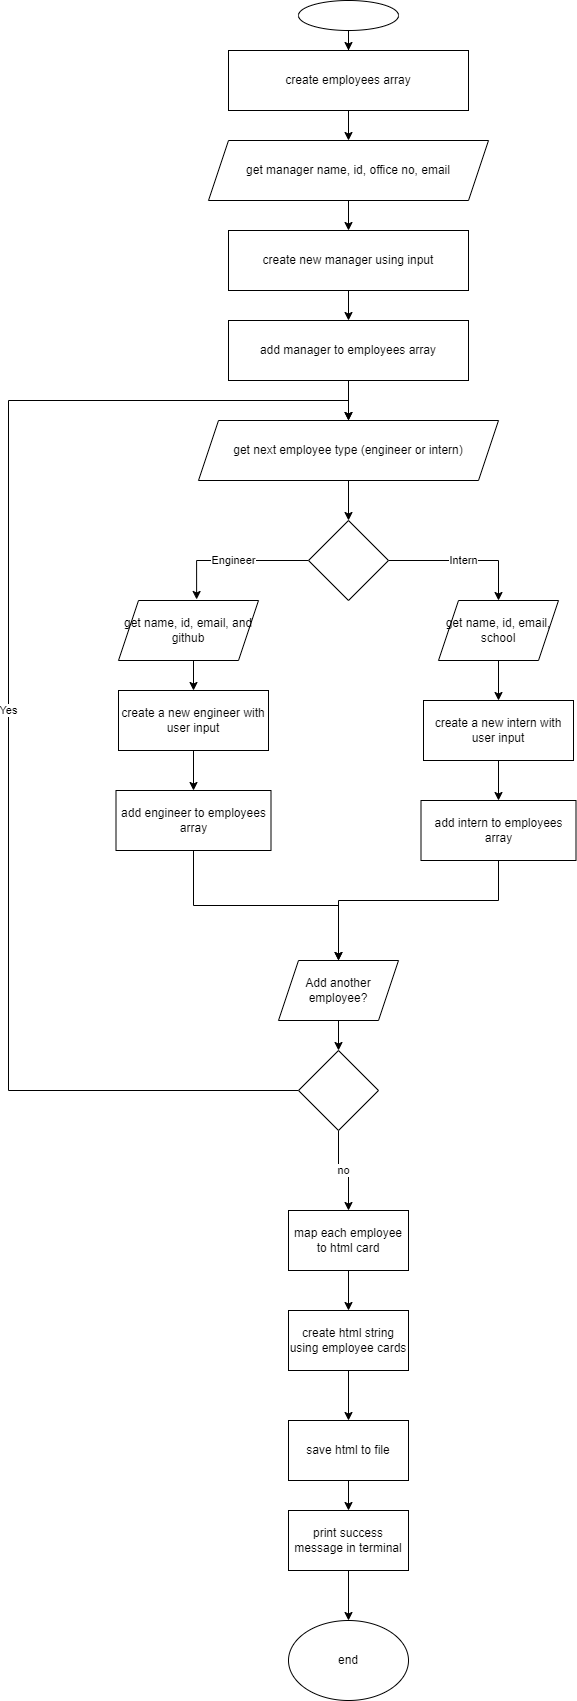

The diagram above was exported from draw.io. Its source (the exported page's mxGraphModel, read from the mxfile embedded in the PNG):
<mxGraphModel dx="1031" dy="546" grid="1" gridSize="10" guides="1" tooltips="1" connect="1" arrows="1" fold="1" page="1" pageScale="1" pageWidth="850" pageHeight="1100" math="0" shadow="0">
  <root>
    <mxCell id="0" />
    <mxCell id="1" parent="0" />
    <mxCell id="MoA1bKgk5_LAdR8tEbPS-7" style="edgeStyle=orthogonalEdgeStyle;rounded=0;orthogonalLoop=1;jettySize=auto;html=1;" edge="1" parent="1" source="MoA1bKgk5_LAdR8tEbPS-1" target="MoA1bKgk5_LAdR8tEbPS-4">
      <mxGeometry relative="1" as="geometry" />
    </mxCell>
    <mxCell id="MoA1bKgk5_LAdR8tEbPS-1" value="" style="ellipse;whiteSpace=wrap;html=1;" vertex="1" parent="1">
      <mxGeometry x="350" y="20" width="100" height="30" as="geometry" />
    </mxCell>
    <mxCell id="MoA1bKgk5_LAdR8tEbPS-9" style="edgeStyle=orthogonalEdgeStyle;rounded=0;orthogonalLoop=1;jettySize=auto;html=1;" edge="1" parent="1" source="MoA1bKgk5_LAdR8tEbPS-2" target="MoA1bKgk5_LAdR8tEbPS-5">
      <mxGeometry relative="1" as="geometry" />
    </mxCell>
    <mxCell id="MoA1bKgk5_LAdR8tEbPS-2" value="get manager name, id, office no, email" style="shape=parallelogram;perimeter=parallelogramPerimeter;whiteSpace=wrap;html=1;fixedSize=1;" vertex="1" parent="1">
      <mxGeometry x="260" y="160" width="280" height="60" as="geometry" />
    </mxCell>
    <mxCell id="MoA1bKgk5_LAdR8tEbPS-8" style="edgeStyle=orthogonalEdgeStyle;rounded=0;orthogonalLoop=1;jettySize=auto;html=1;" edge="1" parent="1" source="MoA1bKgk5_LAdR8tEbPS-4" target="MoA1bKgk5_LAdR8tEbPS-2">
      <mxGeometry relative="1" as="geometry" />
    </mxCell>
    <mxCell id="MoA1bKgk5_LAdR8tEbPS-4" value="create employees array" style="rounded=0;whiteSpace=wrap;html=1;" vertex="1" parent="1">
      <mxGeometry x="280" y="70" width="240" height="60" as="geometry" />
    </mxCell>
    <mxCell id="MoA1bKgk5_LAdR8tEbPS-10" style="edgeStyle=orthogonalEdgeStyle;rounded=0;orthogonalLoop=1;jettySize=auto;html=1;" edge="1" parent="1" source="MoA1bKgk5_LAdR8tEbPS-5" target="MoA1bKgk5_LAdR8tEbPS-6">
      <mxGeometry relative="1" as="geometry" />
    </mxCell>
    <mxCell id="MoA1bKgk5_LAdR8tEbPS-5" value="create new manager using input" style="rounded=0;whiteSpace=wrap;html=1;" vertex="1" parent="1">
      <mxGeometry x="280" y="250" width="240" height="60" as="geometry" />
    </mxCell>
    <mxCell id="MoA1bKgk5_LAdR8tEbPS-12" style="edgeStyle=orthogonalEdgeStyle;rounded=0;orthogonalLoop=1;jettySize=auto;html=1;entryX=0.5;entryY=0;entryDx=0;entryDy=0;" edge="1" parent="1" source="MoA1bKgk5_LAdR8tEbPS-6" target="MoA1bKgk5_LAdR8tEbPS-11">
      <mxGeometry relative="1" as="geometry" />
    </mxCell>
    <mxCell id="MoA1bKgk5_LAdR8tEbPS-6" value="add manager to employees array" style="rounded=0;whiteSpace=wrap;html=1;" vertex="1" parent="1">
      <mxGeometry x="280" y="340" width="240" height="60" as="geometry" />
    </mxCell>
    <mxCell id="MoA1bKgk5_LAdR8tEbPS-14" style="edgeStyle=orthogonalEdgeStyle;rounded=0;orthogonalLoop=1;jettySize=auto;html=1;entryX=0.5;entryY=0;entryDx=0;entryDy=0;" edge="1" parent="1" source="MoA1bKgk5_LAdR8tEbPS-11" target="MoA1bKgk5_LAdR8tEbPS-13">
      <mxGeometry relative="1" as="geometry" />
    </mxCell>
    <mxCell id="MoA1bKgk5_LAdR8tEbPS-11" value="get next employee type (engineer or intern)" style="shape=parallelogram;perimeter=parallelogramPerimeter;whiteSpace=wrap;html=1;fixedSize=1;" vertex="1" parent="1">
      <mxGeometry x="250" y="440" width="300" height="60" as="geometry" />
    </mxCell>
    <mxCell id="MoA1bKgk5_LAdR8tEbPS-16" value="Engineer" style="edgeStyle=orthogonalEdgeStyle;rounded=0;orthogonalLoop=1;jettySize=auto;html=1;entryX=0.558;entryY=-0.017;entryDx=0;entryDy=0;entryPerimeter=0;" edge="1" parent="1" source="MoA1bKgk5_LAdR8tEbPS-13" target="MoA1bKgk5_LAdR8tEbPS-15">
      <mxGeometry relative="1" as="geometry" />
    </mxCell>
    <mxCell id="MoA1bKgk5_LAdR8tEbPS-18" value="Intern" style="edgeStyle=orthogonalEdgeStyle;rounded=0;orthogonalLoop=1;jettySize=auto;html=1;entryX=0.5;entryY=0;entryDx=0;entryDy=0;" edge="1" parent="1" source="MoA1bKgk5_LAdR8tEbPS-13" target="MoA1bKgk5_LAdR8tEbPS-17">
      <mxGeometry relative="1" as="geometry" />
    </mxCell>
    <mxCell id="MoA1bKgk5_LAdR8tEbPS-13" value="" style="rhombus;whiteSpace=wrap;html=1;" vertex="1" parent="1">
      <mxGeometry x="360" y="540" width="80" height="80" as="geometry" />
    </mxCell>
    <mxCell id="MoA1bKgk5_LAdR8tEbPS-20" style="edgeStyle=orthogonalEdgeStyle;rounded=0;orthogonalLoop=1;jettySize=auto;html=1;exitX=0.5;exitY=1;exitDx=0;exitDy=0;entryX=0.5;entryY=0;entryDx=0;entryDy=0;" edge="1" parent="1" source="MoA1bKgk5_LAdR8tEbPS-15" target="MoA1bKgk5_LAdR8tEbPS-19">
      <mxGeometry relative="1" as="geometry" />
    </mxCell>
    <mxCell id="MoA1bKgk5_LAdR8tEbPS-15" value="get name, id, email, and github" style="shape=parallelogram;perimeter=parallelogramPerimeter;whiteSpace=wrap;html=1;fixedSize=1;" vertex="1" parent="1">
      <mxGeometry x="170" y="620" width="140" height="60" as="geometry" />
    </mxCell>
    <mxCell id="MoA1bKgk5_LAdR8tEbPS-43" style="edgeStyle=orthogonalEdgeStyle;rounded=0;orthogonalLoop=1;jettySize=auto;html=1;entryX=0.5;entryY=0;entryDx=0;entryDy=0;" edge="1" parent="1" source="MoA1bKgk5_LAdR8tEbPS-17" target="MoA1bKgk5_LAdR8tEbPS-37">
      <mxGeometry relative="1" as="geometry" />
    </mxCell>
    <mxCell id="MoA1bKgk5_LAdR8tEbPS-17" value="get name, id, email, school" style="shape=parallelogram;perimeter=parallelogramPerimeter;whiteSpace=wrap;html=1;fixedSize=1;" vertex="1" parent="1">
      <mxGeometry x="490" y="620" width="120" height="60" as="geometry" />
    </mxCell>
    <mxCell id="MoA1bKgk5_LAdR8tEbPS-22" value="" style="edgeStyle=orthogonalEdgeStyle;rounded=0;orthogonalLoop=1;jettySize=auto;html=1;" edge="1" parent="1" source="MoA1bKgk5_LAdR8tEbPS-19" target="MoA1bKgk5_LAdR8tEbPS-21">
      <mxGeometry relative="1" as="geometry" />
    </mxCell>
    <mxCell id="MoA1bKgk5_LAdR8tEbPS-19" value="create a new engineer with user input" style="rounded=0;whiteSpace=wrap;html=1;" vertex="1" parent="1">
      <mxGeometry x="170" y="710" width="150" height="60" as="geometry" />
    </mxCell>
    <mxCell id="MoA1bKgk5_LAdR8tEbPS-24" value="" style="edgeStyle=orthogonalEdgeStyle;rounded=0;orthogonalLoop=1;jettySize=auto;html=1;exitX=0.5;exitY=1;exitDx=0;exitDy=0;" edge="1" parent="1" source="MoA1bKgk5_LAdR8tEbPS-21" target="MoA1bKgk5_LAdR8tEbPS-23">
      <mxGeometry relative="1" as="geometry" />
    </mxCell>
    <mxCell id="MoA1bKgk5_LAdR8tEbPS-21" value="add engineer to employees array" style="whiteSpace=wrap;html=1;rounded=0;" vertex="1" parent="1">
      <mxGeometry x="167.5" y="810" width="155" height="60" as="geometry" />
    </mxCell>
    <mxCell id="MoA1bKgk5_LAdR8tEbPS-26" value="" style="edgeStyle=orthogonalEdgeStyle;rounded=0;orthogonalLoop=1;jettySize=auto;html=1;" edge="1" parent="1" source="MoA1bKgk5_LAdR8tEbPS-23" target="MoA1bKgk5_LAdR8tEbPS-25">
      <mxGeometry relative="1" as="geometry" />
    </mxCell>
    <mxCell id="MoA1bKgk5_LAdR8tEbPS-23" value="Add another employee?" style="shape=parallelogram;perimeter=parallelogramPerimeter;whiteSpace=wrap;html=1;fixedSize=1;rounded=0;" vertex="1" parent="1">
      <mxGeometry x="330" y="980" width="120" height="60" as="geometry" />
    </mxCell>
    <mxCell id="MoA1bKgk5_LAdR8tEbPS-27" value="Yes" style="edgeStyle=orthogonalEdgeStyle;rounded=0;orthogonalLoop=1;jettySize=auto;html=1;entryX=0.5;entryY=0;entryDx=0;entryDy=0;exitX=0;exitY=0.5;exitDx=0;exitDy=0;" edge="1" parent="1" source="MoA1bKgk5_LAdR8tEbPS-25" target="MoA1bKgk5_LAdR8tEbPS-11">
      <mxGeometry relative="1" as="geometry">
        <Array as="points">
          <mxPoint x="60" y="1110" />
          <mxPoint x="60" y="420" />
          <mxPoint x="400" y="420" />
        </Array>
      </mxGeometry>
    </mxCell>
    <mxCell id="MoA1bKgk5_LAdR8tEbPS-29" value="no" style="edgeStyle=orthogonalEdgeStyle;rounded=0;orthogonalLoop=1;jettySize=auto;html=1;entryX=0.5;entryY=0;entryDx=0;entryDy=0;exitX=0.5;exitY=1;exitDx=0;exitDy=0;" edge="1" parent="1" source="MoA1bKgk5_LAdR8tEbPS-25" target="MoA1bKgk5_LAdR8tEbPS-44">
      <mxGeometry relative="1" as="geometry">
        <mxPoint x="400" y="1150" as="sourcePoint" />
        <mxPoint x="400" y="1220" as="targetPoint" />
      </mxGeometry>
    </mxCell>
    <mxCell id="MoA1bKgk5_LAdR8tEbPS-25" value="" style="rhombus;whiteSpace=wrap;html=1;rounded=0;" vertex="1" parent="1">
      <mxGeometry x="350" y="1070" width="80" height="80" as="geometry" />
    </mxCell>
    <mxCell id="MoA1bKgk5_LAdR8tEbPS-31" value="" style="edgeStyle=orthogonalEdgeStyle;rounded=0;orthogonalLoop=1;jettySize=auto;html=1;" edge="1" parent="1" source="MoA1bKgk5_LAdR8tEbPS-28" target="MoA1bKgk5_LAdR8tEbPS-30">
      <mxGeometry relative="1" as="geometry" />
    </mxCell>
    <mxCell id="MoA1bKgk5_LAdR8tEbPS-28" value="create html string using employee cards" style="whiteSpace=wrap;html=1;rounded=0;" vertex="1" parent="1">
      <mxGeometry x="340" y="1330" width="120" height="60" as="geometry" />
    </mxCell>
    <mxCell id="MoA1bKgk5_LAdR8tEbPS-33" value="" style="edgeStyle=orthogonalEdgeStyle;rounded=0;orthogonalLoop=1;jettySize=auto;html=1;" edge="1" parent="1" source="MoA1bKgk5_LAdR8tEbPS-30" target="MoA1bKgk5_LAdR8tEbPS-32">
      <mxGeometry relative="1" as="geometry" />
    </mxCell>
    <mxCell id="MoA1bKgk5_LAdR8tEbPS-30" value="save html to file" style="whiteSpace=wrap;html=1;rounded=0;" vertex="1" parent="1">
      <mxGeometry x="340" y="1440" width="120" height="60" as="geometry" />
    </mxCell>
    <mxCell id="MoA1bKgk5_LAdR8tEbPS-35" style="edgeStyle=orthogonalEdgeStyle;rounded=0;orthogonalLoop=1;jettySize=auto;html=1;entryX=0.5;entryY=0;entryDx=0;entryDy=0;" edge="1" parent="1" source="MoA1bKgk5_LAdR8tEbPS-32" target="MoA1bKgk5_LAdR8tEbPS-34">
      <mxGeometry relative="1" as="geometry" />
    </mxCell>
    <mxCell id="MoA1bKgk5_LAdR8tEbPS-32" value="print success message in terminal" style="whiteSpace=wrap;html=1;rounded=0;" vertex="1" parent="1">
      <mxGeometry x="340" y="1530" width="120" height="60" as="geometry" />
    </mxCell>
    <mxCell id="MoA1bKgk5_LAdR8tEbPS-34" value="end" style="ellipse;whiteSpace=wrap;html=1;" vertex="1" parent="1">
      <mxGeometry x="340" y="1640" width="120" height="80" as="geometry" />
    </mxCell>
    <mxCell id="MoA1bKgk5_LAdR8tEbPS-36" value="" style="edgeStyle=orthogonalEdgeStyle;rounded=0;orthogonalLoop=1;jettySize=auto;html=1;" edge="1" source="MoA1bKgk5_LAdR8tEbPS-37" target="MoA1bKgk5_LAdR8tEbPS-39" parent="1">
      <mxGeometry relative="1" as="geometry" />
    </mxCell>
    <mxCell id="MoA1bKgk5_LAdR8tEbPS-37" value="create a new intern with user input" style="rounded=0;whiteSpace=wrap;html=1;" vertex="1" parent="1">
      <mxGeometry x="475" y="720" width="150" height="60" as="geometry" />
    </mxCell>
    <mxCell id="MoA1bKgk5_LAdR8tEbPS-38" value="" style="edgeStyle=orthogonalEdgeStyle;rounded=0;orthogonalLoop=1;jettySize=auto;html=1;exitX=0.5;exitY=1;exitDx=0;exitDy=0;" edge="1" source="MoA1bKgk5_LAdR8tEbPS-39" target="MoA1bKgk5_LAdR8tEbPS-23" parent="1">
      <mxGeometry relative="1" as="geometry">
        <mxPoint x="550" y="910" as="targetPoint" />
        <Array as="points">
          <mxPoint x="550" y="920" />
          <mxPoint x="390" y="920" />
        </Array>
      </mxGeometry>
    </mxCell>
    <mxCell id="MoA1bKgk5_LAdR8tEbPS-39" value="add intern to employees array" style="whiteSpace=wrap;html=1;rounded=0;" vertex="1" parent="1">
      <mxGeometry x="472.5" y="820" width="155" height="60" as="geometry" />
    </mxCell>
    <mxCell id="MoA1bKgk5_LAdR8tEbPS-45" style="edgeStyle=orthogonalEdgeStyle;rounded=0;orthogonalLoop=1;jettySize=auto;html=1;entryX=0.5;entryY=0;entryDx=0;entryDy=0;" edge="1" parent="1" source="MoA1bKgk5_LAdR8tEbPS-44" target="MoA1bKgk5_LAdR8tEbPS-28">
      <mxGeometry relative="1" as="geometry" />
    </mxCell>
    <mxCell id="MoA1bKgk5_LAdR8tEbPS-44" value="map each employee to html card" style="rounded=0;whiteSpace=wrap;html=1;" vertex="1" parent="1">
      <mxGeometry x="340" y="1230" width="120" height="60" as="geometry" />
    </mxCell>
  </root>
</mxGraphModel>